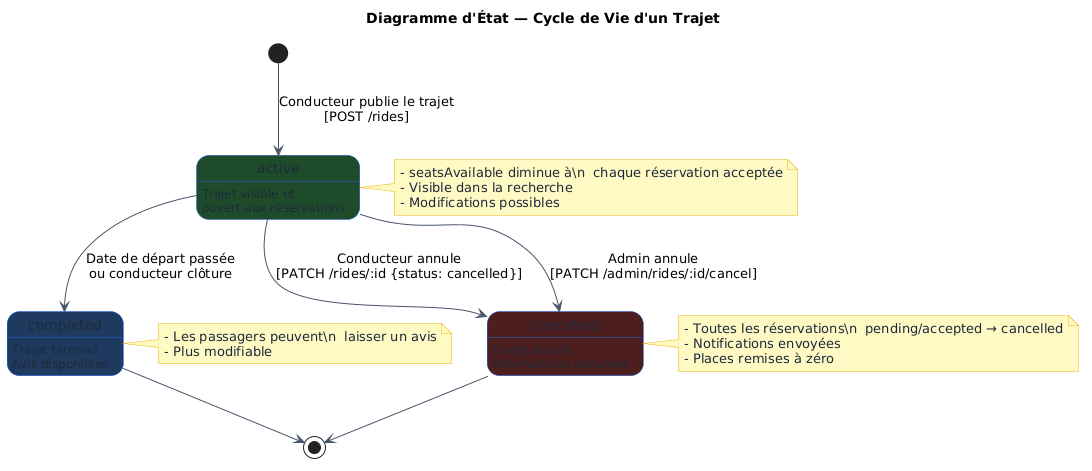

The diagram above was rendered by PlantUML. Its source (embedded in the PNG):
@startuml
title Diagramme d'État — Cycle de Vie d'un Trajet

skinparam stateBackgroundColor #EFF6FF
skinparam stateBorderColor #2563EB
skinparam stateFontColor #1E293B
skinparam stateArrowColor #475569
skinparam backgroundColor #FFFFFF
skinparam noteFontColor #1E293B
skinparam noteBackgroundColor #FEF9C3
skinparam noteBorderColor #EAB308

[*] --> active : Conducteur publie le trajet\n[POST /rides]

state active #1e4d2b {
  active : Trajet visible et\nouvert aux réservations
}

state cancelled #4d1e1e {
  cancelled : Trajet annulé\nRéservations annulées
}

state completed #1e3a5f {
  completed : Trajet terminé\nAvis disponibles
}

active --> cancelled : Conducteur annule\n[PATCH /rides/:id {status: cancelled}]
active --> cancelled : Admin annule\n[PATCH /admin/rides/:id/cancel]
active --> completed : Date de départ passée\nou conducteur clôture

note right of active
  - seatsAvailable diminue à\n  chaque réservation acceptée
  - Visible dans la recherche
  - Modifications possibles
end note

note right of completed
  - Les passagers peuvent\n  laisser un avis
  - Plus modifiable
end note

note right of cancelled
  - Toutes les réservations\n  pending/accepted → cancelled
  - Notifications envoyées
  - Places remises à zéro
end note

cancelled --> [*]
completed --> [*]
@enduml